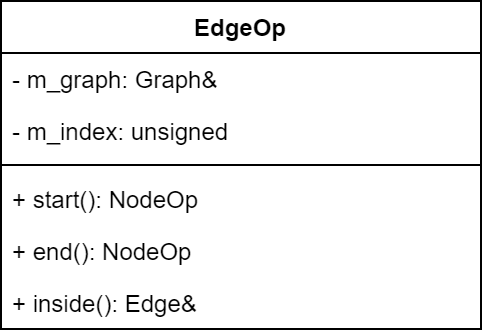

The diagram above was exported from draw.io. Its source (the exported page's mxGraphModel, read from the mxfile embedded in the PNG):
<mxGraphModel dx="1024" dy="592" grid="1" gridSize="10" guides="1" tooltips="1" connect="1" arrows="1" fold="1" page="1" pageScale="1" pageWidth="10000" pageHeight="10000" math="0" shadow="0">
  <root>
    <mxCell id="0" />
    <mxCell id="1" parent="0" />
    <mxCell id="qeuUgr1fzSB-vN0Ko_8U-29" value="EdgeOp" style="swimlane;fontStyle=1;align=center;verticalAlign=top;childLayout=stackLayout;horizontal=1;startSize=26;horizontalStack=0;resizeParent=1;resizeParentMax=0;resizeLast=0;collapsible=1;marginBottom=0;" vertex="1" parent="1">
      <mxGeometry x="40" y="40" width="240" height="164" as="geometry" />
    </mxCell>
    <mxCell id="qeuUgr1fzSB-vN0Ko_8U-30" value="- m_graph: Graph&amp;" style="text;strokeColor=none;fillColor=none;align=left;verticalAlign=top;spacingLeft=4;spacingRight=4;overflow=hidden;rotatable=0;points=[[0,0.5],[1,0.5]];portConstraint=eastwest;" vertex="1" parent="qeuUgr1fzSB-vN0Ko_8U-29">
      <mxGeometry y="26" width="240" height="26" as="geometry" />
    </mxCell>
    <mxCell id="qeuUgr1fzSB-vN0Ko_8U-31" value="- m_index: unsigned" style="text;strokeColor=none;fillColor=none;align=left;verticalAlign=top;spacingLeft=4;spacingRight=4;overflow=hidden;rotatable=0;points=[[0,0.5],[1,0.5]];portConstraint=eastwest;" vertex="1" parent="qeuUgr1fzSB-vN0Ko_8U-29">
      <mxGeometry y="52" width="240" height="26" as="geometry" />
    </mxCell>
    <mxCell id="qeuUgr1fzSB-vN0Ko_8U-32" value="" style="line;strokeWidth=1;fillColor=none;align=left;verticalAlign=middle;spacingTop=-1;spacingLeft=3;spacingRight=3;rotatable=0;labelPosition=right;points=[];portConstraint=eastwest;" vertex="1" parent="qeuUgr1fzSB-vN0Ko_8U-29">
      <mxGeometry y="78" width="240" height="8" as="geometry" />
    </mxCell>
    <mxCell id="qeuUgr1fzSB-vN0Ko_8U-33" value="+ start(): NodeOp" style="text;strokeColor=none;fillColor=none;align=left;verticalAlign=top;spacingLeft=4;spacingRight=4;overflow=hidden;rotatable=0;points=[[0,0.5],[1,0.5]];portConstraint=eastwest;" vertex="1" parent="qeuUgr1fzSB-vN0Ko_8U-29">
      <mxGeometry y="86" width="240" height="26" as="geometry" />
    </mxCell>
    <mxCell id="qeuUgr1fzSB-vN0Ko_8U-34" value="+ end(): NodeOp" style="text;strokeColor=none;fillColor=none;align=left;verticalAlign=top;spacingLeft=4;spacingRight=4;overflow=hidden;rotatable=0;points=[[0,0.5],[1,0.5]];portConstraint=eastwest;" vertex="1" parent="qeuUgr1fzSB-vN0Ko_8U-29">
      <mxGeometry y="112" width="240" height="26" as="geometry" />
    </mxCell>
    <mxCell id="qeuUgr1fzSB-vN0Ko_8U-35" value="+ inside(): Edge&amp;" style="text;strokeColor=none;fillColor=none;align=left;verticalAlign=top;spacingLeft=4;spacingRight=4;overflow=hidden;rotatable=0;points=[[0,0.5],[1,0.5]];portConstraint=eastwest;" vertex="1" parent="qeuUgr1fzSB-vN0Ko_8U-29">
      <mxGeometry y="138" width="240" height="26" as="geometry" />
    </mxCell>
  </root>
</mxGraphModel>